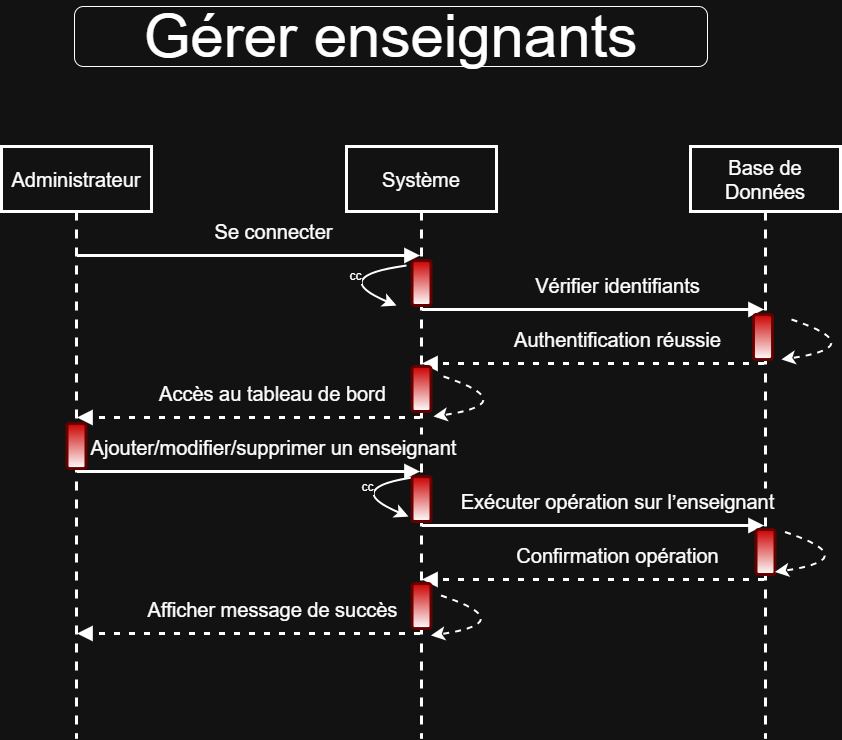

The diagram above was exported from draw.io. Its source (the exported page's mxGraphModel, read from the mxfile embedded in the PNG):
<mxGraphModel dx="1028" dy="-535" grid="0" gridSize="10" guides="1" tooltips="1" connect="1" arrows="1" fold="1" page="1" pageScale="1" pageWidth="850" pageHeight="1100" math="0" shadow="0">
  <root>
    <mxCell id="0" />
    <mxCell id="1" parent="0" />
    <mxCell id="RloXBwlDUG9K9UjMBs7N-1" value="Administrateur" style="shape=umlLifeline;perimeter=lifelinePerimeter;whiteSpace=wrap;container=1;dropTarget=0;collapsible=0;recursiveResize=0;outlineConnect=0;portConstraint=eastwest;newEdgeStyle={&quot;edgeStyle&quot;:&quot;elbowEdgeStyle&quot;,&quot;elbow&quot;:&quot;vertical&quot;,&quot;curved&quot;:0,&quot;rounded&quot;:0};size=65;fontSize=20;strokeWidth=3;spacing=13;spacingRight=0;" vertex="1" parent="1">
      <mxGeometry x="20" y="1369" width="150" height="592" as="geometry" />
    </mxCell>
    <mxCell id="RloXBwlDUG9K9UjMBs7N-2" value="Système" style="shape=umlLifeline;perimeter=lifelinePerimeter;whiteSpace=wrap;container=1;dropTarget=0;collapsible=0;recursiveResize=0;outlineConnect=0;portConstraint=eastwest;newEdgeStyle={&quot;edgeStyle&quot;:&quot;elbowEdgeStyle&quot;,&quot;elbow&quot;:&quot;vertical&quot;,&quot;curved&quot;:0,&quot;rounded&quot;:0};size=65;fontSize=20;strokeWidth=3;spacing=13;spacingRight=0;align=center;" vertex="1" parent="1">
      <mxGeometry x="365" y="1369" width="150" height="592" as="geometry" />
    </mxCell>
    <mxCell id="RloXBwlDUG9K9UjMBs7N-3" value="Base de Données" style="shape=umlLifeline;perimeter=lifelinePerimeter;whiteSpace=wrap;container=1;dropTarget=0;collapsible=0;recursiveResize=0;outlineConnect=0;portConstraint=eastwest;newEdgeStyle={&quot;edgeStyle&quot;:&quot;elbowEdgeStyle&quot;,&quot;elbow&quot;:&quot;vertical&quot;,&quot;curved&quot;:0,&quot;rounded&quot;:0};size=65;fontSize=20;strokeWidth=3;spacing=13;spacingRight=0;" vertex="1" parent="1">
      <mxGeometry x="709" y="1369" width="150" height="592" as="geometry" />
    </mxCell>
    <mxCell id="RloXBwlDUG9K9UjMBs7N-4" value="Se connecter" style="verticalAlign=bottom;edgeStyle=elbowEdgeStyle;elbow=vertical;curved=0;rounded=0;endArrow=block;fontSize=20;startSize=8;endSize=8;strokeWidth=3;spacing=13;spacingRight=-50;" edge="1" parent="1" source="RloXBwlDUG9K9UjMBs7N-1" target="RloXBwlDUG9K9UjMBs7N-2">
      <mxGeometry relative="1" as="geometry">
        <Array as="points">
          <mxPoint x="289" y="1478" />
        </Array>
      </mxGeometry>
    </mxCell>
    <mxCell id="RloXBwlDUG9K9UjMBs7N-5" value="Vérifier identifiants" style="verticalAlign=bottom;edgeStyle=elbowEdgeStyle;elbow=vertical;curved=0;rounded=0;endArrow=block;fontSize=20;startSize=8;endSize=8;strokeWidth=3;spacing=13;spacingRight=-50;" edge="1" parent="1" source="RloXBwlDUG9K9UjMBs7N-2" target="RloXBwlDUG9K9UjMBs7N-3">
      <mxGeometry relative="1" as="geometry">
        <Array as="points">
          <mxPoint x="634" y="1532" />
        </Array>
      </mxGeometry>
    </mxCell>
    <mxCell id="RloXBwlDUG9K9UjMBs7N-6" value="Authentification réussie" style="verticalAlign=bottom;edgeStyle=elbowEdgeStyle;elbow=vertical;curved=0;rounded=0;dashed=1;dashPattern=2 3;endArrow=block;fontSize=20;startSize=8;endSize=8;strokeWidth=3;spacing=13;spacingRight=-50;" edge="1" parent="1" source="RloXBwlDUG9K9UjMBs7N-3" target="RloXBwlDUG9K9UjMBs7N-2">
      <mxGeometry relative="1" as="geometry">
        <Array as="points">
          <mxPoint x="637" y="1586" />
        </Array>
      </mxGeometry>
    </mxCell>
    <mxCell id="RloXBwlDUG9K9UjMBs7N-7" value="Accès au tableau de bord" style="verticalAlign=bottom;edgeStyle=elbowEdgeStyle;elbow=vertical;curved=0;rounded=0;dashed=1;dashPattern=2 3;endArrow=block;fontSize=20;startSize=8;endSize=8;strokeWidth=3;spacing=13;spacingRight=-50;" edge="1" parent="1" source="RloXBwlDUG9K9UjMBs7N-2" target="RloXBwlDUG9K9UjMBs7N-1">
      <mxGeometry relative="1" as="geometry">
        <Array as="points">
          <mxPoint x="292" y="1640" />
        </Array>
      </mxGeometry>
    </mxCell>
    <mxCell id="RloXBwlDUG9K9UjMBs7N-8" value="Ajouter/modifier/supprimer un enseignant" style="verticalAlign=bottom;edgeStyle=elbowEdgeStyle;elbow=vertical;curved=0;rounded=0;endArrow=block;fontSize=20;startSize=8;endSize=8;strokeWidth=3;spacing=13;spacingRight=-50;" edge="1" parent="1" source="RloXBwlDUG9K9UjMBs7N-1" target="RloXBwlDUG9K9UjMBs7N-2">
      <mxGeometry relative="1" as="geometry">
        <Array as="points">
          <mxPoint x="289" y="1694" />
        </Array>
      </mxGeometry>
    </mxCell>
    <mxCell id="RloXBwlDUG9K9UjMBs7N-9" value="Exécuter opération sur l’enseignant" style="verticalAlign=bottom;edgeStyle=elbowEdgeStyle;elbow=vertical;curved=0;rounded=0;endArrow=block;fontSize=20;startSize=8;endSize=8;strokeWidth=3;spacing=13;spacingRight=-50;" edge="1" parent="1" source="RloXBwlDUG9K9UjMBs7N-2" target="RloXBwlDUG9K9UjMBs7N-3">
      <mxGeometry relative="1" as="geometry">
        <Array as="points">
          <mxPoint x="634" y="1748" />
        </Array>
      </mxGeometry>
    </mxCell>
    <mxCell id="RloXBwlDUG9K9UjMBs7N-10" value="Confirmation opération" style="verticalAlign=bottom;edgeStyle=elbowEdgeStyle;elbow=vertical;curved=0;rounded=0;dashed=1;dashPattern=2 3;endArrow=block;fontSize=20;startSize=8;endSize=8;strokeWidth=3;spacing=13;spacingRight=-50;" edge="1" parent="1" source="RloXBwlDUG9K9UjMBs7N-3" target="RloXBwlDUG9K9UjMBs7N-2">
      <mxGeometry relative="1" as="geometry">
        <Array as="points">
          <mxPoint x="637" y="1802" />
        </Array>
      </mxGeometry>
    </mxCell>
    <mxCell id="RloXBwlDUG9K9UjMBs7N-11" value="Afficher message de succès" style="verticalAlign=bottom;edgeStyle=elbowEdgeStyle;elbow=vertical;curved=0;rounded=0;dashed=1;dashPattern=2 3;endArrow=block;fontSize=20;startSize=8;endSize=8;strokeWidth=3;spacing=13;spacingRight=-50;" edge="1" parent="1" source="RloXBwlDUG9K9UjMBs7N-2" target="RloXBwlDUG9K9UjMBs7N-1">
      <mxGeometry relative="1" as="geometry">
        <Array as="points">
          <mxPoint x="292" y="1856" />
        </Array>
      </mxGeometry>
    </mxCell>
    <mxCell id="sx2uwN3BKyquT63sj194-1" value="" style="rounded=1;whiteSpace=wrap;html=1;fillColor=light-dark(#E51400,#CC0000);fontColor=#ffffff;strokeColor=light-dark(#B20000,#660000);gradientColor=default;strokeWidth=3;spacing=13;spacingRight=-50;" vertex="1" parent="1">
      <mxGeometry x="430.5" y="1483" width="19" height="45" as="geometry" />
    </mxCell>
    <mxCell id="sx2uwN3BKyquT63sj194-2" value="cc" style="endArrow=classic;html=1;rounded=0;fontSize=12;startSize=8;endSize=8;curved=1;strokeWidth=2;spacing=13;spacingRight=-50;" edge="1" parent="1">
      <mxGeometry width="50" height="50" relative="1" as="geometry">
        <mxPoint x="437" y="1699" as="sourcePoint" />
        <mxPoint x="427" y="1739" as="targetPoint" />
        <Array as="points">
          <mxPoint x="358" y="1710" />
        </Array>
      </mxGeometry>
    </mxCell>
    <mxCell id="sx2uwN3BKyquT63sj194-3" value="" style="endArrow=classic;html=1;rounded=0;fontSize=12;startSize=8;endSize=8;curved=1;dashed=1;strokeWidth=2;spacing=13;spacingRight=-50;" edge="1" parent="1">
      <mxGeometry width="50" height="50" relative="1" as="geometry">
        <mxPoint x="810" y="1542" as="sourcePoint" />
        <mxPoint x="800" y="1582" as="targetPoint" />
        <Array as="points">
          <mxPoint x="890" y="1569" />
        </Array>
      </mxGeometry>
    </mxCell>
    <mxCell id="sx2uwN3BKyquT63sj194-6" value="" style="rounded=1;whiteSpace=wrap;html=1;fillColor=light-dark(#E51400,#CC0000);fontColor=#ffffff;strokeColor=light-dark(#B20000,#660000);gradientColor=default;strokeWidth=3;spacing=13;spacingRight=-50;" vertex="1" parent="1">
      <mxGeometry x="772" y="1537" width="19" height="45" as="geometry" />
    </mxCell>
    <mxCell id="sx2uwN3BKyquT63sj194-7" value="" style="rounded=1;whiteSpace=wrap;html=1;fillColor=light-dark(#E51400,#CC0000);fontColor=#ffffff;strokeColor=light-dark(#B20000,#660000);gradientColor=default;strokeWidth=3;spacing=13;spacingRight=-50;" vertex="1" parent="1">
      <mxGeometry x="430.5" y="1589" width="19" height="45" as="geometry" />
    </mxCell>
    <mxCell id="sx2uwN3BKyquT63sj194-8" value="" style="rounded=1;whiteSpace=wrap;html=1;fillColor=light-dark(#E51400,#CC0000);fontColor=#ffffff;strokeColor=light-dark(#B20000,#660000);gradientColor=default;strokeWidth=3;spacing=13;spacingRight=-50;" vertex="1" parent="1">
      <mxGeometry x="85.5" y="1646" width="19" height="45" as="geometry" />
    </mxCell>
    <mxCell id="sx2uwN3BKyquT63sj194-9" value="" style="rounded=1;whiteSpace=wrap;html=1;fillColor=light-dark(#E51400,#CC0000);fontColor=#ffffff;strokeColor=light-dark(#B20000,#660000);gradientColor=default;strokeWidth=3;spacing=13;spacingRight=-50;" vertex="1" parent="1">
      <mxGeometry x="430.5" y="1699" width="19" height="45" as="geometry" />
    </mxCell>
    <mxCell id="sx2uwN3BKyquT63sj194-10" value="" style="rounded=1;whiteSpace=wrap;html=1;fillColor=light-dark(#E51400,#CC0000);fontColor=#ffffff;strokeColor=light-dark(#B20000,#660000);gradientColor=default;strokeWidth=3;spacing=13;spacingRight=-50;" vertex="1" parent="1">
      <mxGeometry x="774.5" y="1752" width="19" height="45" as="geometry" />
    </mxCell>
    <mxCell id="sx2uwN3BKyquT63sj194-11" value="" style="rounded=1;whiteSpace=wrap;html=1;fillColor=light-dark(#E51400,#CC0000);fontColor=#ffffff;strokeColor=light-dark(#B20000,#660000);gradientColor=default;strokeWidth=3;spacing=13;spacingRight=-50;" vertex="1" parent="1">
      <mxGeometry x="430.5" y="1806" width="19" height="45" as="geometry" />
    </mxCell>
    <mxCell id="sx2uwN3BKyquT63sj194-12" value="cc" style="endArrow=classic;html=1;rounded=0;fontSize=12;startSize=8;endSize=8;curved=1;strokeWidth=2;spacing=13;spacingRight=-50;" edge="1" parent="1">
      <mxGeometry width="50" height="50" relative="1" as="geometry">
        <mxPoint x="425" y="1488" as="sourcePoint" />
        <mxPoint x="415" y="1528" as="targetPoint" />
        <Array as="points">
          <mxPoint x="346" y="1499" />
        </Array>
      </mxGeometry>
    </mxCell>
    <mxCell id="sx2uwN3BKyquT63sj194-13" value="" style="endArrow=classic;html=1;rounded=0;fontSize=12;startSize=8;endSize=8;curved=1;dashed=1;strokeWidth=2;spacing=13;spacingRight=-50;" edge="1" parent="1">
      <mxGeometry width="50" height="50" relative="1" as="geometry">
        <mxPoint x="803.5" y="1754.5" as="sourcePoint" />
        <mxPoint x="793.5" y="1794.5" as="targetPoint" />
        <Array as="points">
          <mxPoint x="883.5" y="1781.5" />
        </Array>
      </mxGeometry>
    </mxCell>
    <mxCell id="sx2uwN3BKyquT63sj194-14" value="" style="endArrow=classic;html=1;rounded=0;fontSize=12;startSize=8;endSize=8;curved=1;dashed=1;strokeWidth=2;spacing=13;spacingRight=-50;" edge="1" parent="1">
      <mxGeometry width="50" height="50" relative="1" as="geometry">
        <mxPoint x="459.5" y="1818" as="sourcePoint" />
        <mxPoint x="449.5" y="1858" as="targetPoint" />
        <Array as="points">
          <mxPoint x="539.5" y="1845" />
        </Array>
      </mxGeometry>
    </mxCell>
    <mxCell id="sx2uwN3BKyquT63sj194-15" value="" style="endArrow=classic;html=1;rounded=0;fontSize=12;startSize=8;endSize=8;curved=1;dashed=1;strokeWidth=2;spacing=13;spacingRight=-50;" edge="1" parent="1">
      <mxGeometry width="50" height="50" relative="1" as="geometry">
        <mxPoint x="462" y="1599" as="sourcePoint" />
        <mxPoint x="452" y="1639" as="targetPoint" />
        <Array as="points">
          <mxPoint x="542" y="1626" />
        </Array>
      </mxGeometry>
    </mxCell>
    <mxCell id="7IbAQ8tkotu0ZEHL8aqX-1" value="&lt;font style=&quot;font-size: 60px;&quot;&gt;Gérer enseignants&lt;/font&gt;" style="rounded=1;whiteSpace=wrap;html=1;" vertex="1" parent="1">
      <mxGeometry x="93" y="1229" width="633" height="60" as="geometry" />
    </mxCell>
  </root>
</mxGraphModel>